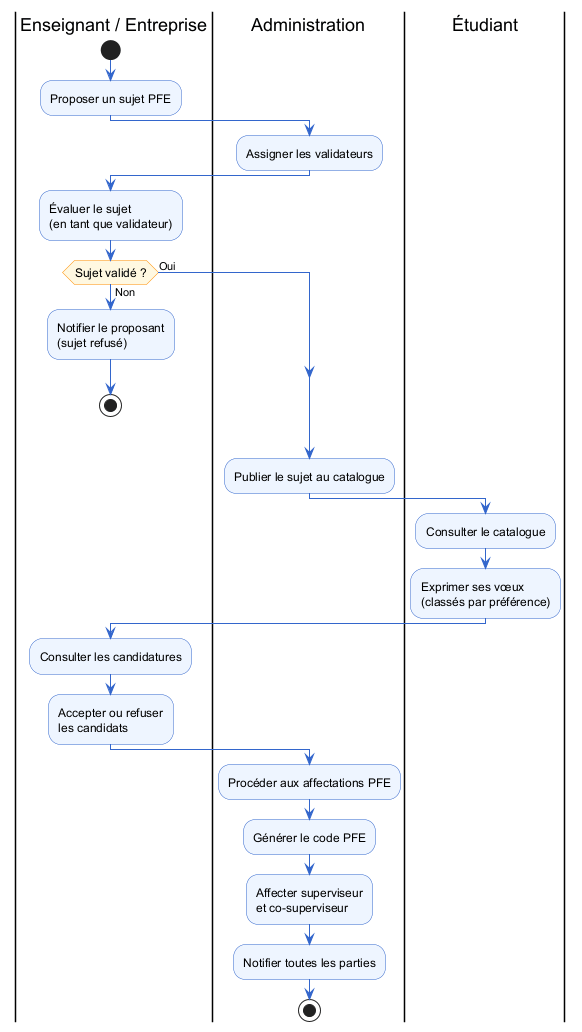

The diagram above was rendered by PlantUML. Its source (embedded in the PNG):
@startuml
skinparam activity {
  BackgroundColor #EEF5FF
  BorderColor #3366CC
  ArrowColor #3366CC
  DiamondBackgroundColor #FFF8E1
  DiamondBorderColor #FF8C00
  FontSize 12
}

|Enseignant / Entreprise|
start
:Proposer un sujet PFE;

|Administration|
:Assigner les validateurs;

|Enseignant / Entreprise|
:Évaluer le sujet\n(en tant que validateur);
if (Sujet validé ?) then (Oui)
else (Non)
  :Notifier le proposant\n(sujet refusé);
  stop
endif

|Administration|
:Publier le sujet au catalogue;

|Étudiant|
:Consulter le catalogue;
:Exprimer ses vœux\n(classés par préférence);

|Enseignant / Entreprise|
:Consulter les candidatures;
:Accepter ou refuser\nles candidats;

|Administration|
:Procéder aux affectations PFE;
:Générer le code PFE;
:Affecter superviseur\net co-superviseur;
:Notifier toutes les parties;
stop
@enduml